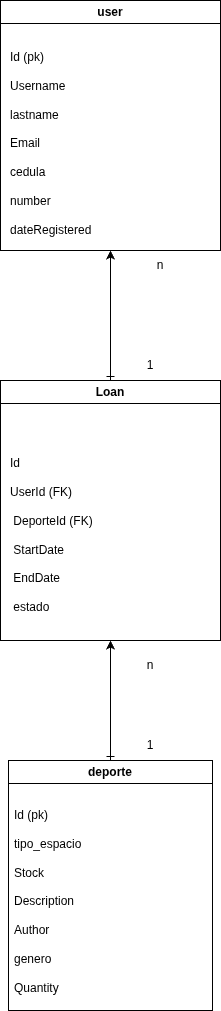

The diagram above was exported from draw.io. Its source (the exported page's mxGraphModel, read from the mxfile embedded in the PNG):
<mxGraphModel dx="1348" dy="793" grid="1" gridSize="10" guides="1" tooltips="1" connect="1" arrows="1" fold="1" page="1" pageScale="1" pageWidth="827" pageHeight="1169" math="0" shadow="0">
  <root>
    <mxCell id="0" />
    <mxCell id="1" parent="0" />
    <mxCell id="6vH_zoDr5bvUJqOIfSpE-1" parent="1" style="swimlane;whiteSpace=wrap;html=1;" value="user" vertex="1">
      <mxGeometry height="250" width="220" x="400" y="110" as="geometry" />
    </mxCell>
    <mxCell id="6vH_zoDr5bvUJqOIfSpE-2" parent="6vH_zoDr5bvUJqOIfSpE-1" style="text;strokeColor=none;fillColor=none;align=left;verticalAlign=middle;spacingLeft=4;spacingRight=4;overflow=hidden;points=[[0,0.5],[1,0.5]];portConstraint=eastwest;rotatable=0;whiteSpace=wrap;html=1;" value="Id (pk)&lt;div&gt;&lt;br&gt;Username&lt;/div&gt;&lt;div&gt;&lt;br&gt;lastname&lt;/div&gt;&lt;div&gt;&lt;br&gt;Emai&lt;span style=&quot;background-color: transparent; color: light-dark(rgb(0, 0, 0), rgb(255, 255, 255));&quot;&gt;l&lt;/span&gt;&lt;/div&gt;&lt;div&gt;&lt;span style=&quot;background-color: transparent; color: light-dark(rgb(0, 0, 0), rgb(255, 255, 255));&quot;&gt;&lt;br&gt;&lt;/span&gt;&lt;/div&gt;&lt;div&gt;cedula&lt;/div&gt;&lt;div&gt;&lt;br&gt;number&lt;/div&gt;&lt;div&gt;&lt;br&gt;dateRegistered&lt;/div&gt;" vertex="1">
      <mxGeometry height="215" width="216" x="4" y="35" as="geometry" />
    </mxCell>
    <mxCell id="6vH_zoDr5bvUJqOIfSpE-3" parent="1" style="swimlane;whiteSpace=wrap;html=1;" value="deporte" vertex="1">
      <mxGeometry height="250" width="204" x="408" y="870" as="geometry" />
    </mxCell>
    <mxCell id="6vH_zoDr5bvUJqOIfSpE-4" parent="6vH_zoDr5bvUJqOIfSpE-3" style="text;strokeColor=none;fillColor=none;align=left;verticalAlign=middle;spacingLeft=4;spacingRight=4;overflow=hidden;points=[[0,0.5],[1,0.5]];portConstraint=eastwest;rotatable=0;whiteSpace=wrap;html=1;" value="Id (pk)&lt;div&gt;&lt;br&gt;tipo_espacio&lt;/div&gt;&lt;div&gt;&lt;br&gt;Stock&lt;/div&gt;&lt;div&gt;&lt;br&gt;Description&lt;/div&gt;&lt;div&gt;&lt;br&gt;Author&lt;/div&gt;&lt;div&gt;&lt;br&gt;genero&lt;/div&gt;&lt;div&gt;&lt;br&gt;Quantity&lt;/div&gt;&lt;div&gt;&lt;br&gt;&lt;/div&gt;" vertex="1">
      <mxGeometry height="205" width="190" y="45" as="geometry" />
    </mxCell>
    <mxCell id="6vH_zoDr5bvUJqOIfSpE-5" edge="1" parent="1" source="6vH_zoDr5bvUJqOIfSpE-6" style="edgeStyle=orthogonalEdgeStyle;rounded=0;orthogonalLoop=1;jettySize=auto;html=1;entryX=0.5;entryY=1;entryDx=0;entryDy=0;startArrow=ERone;startFill=0;" target="6vH_zoDr5bvUJqOIfSpE-1">
      <mxGeometry relative="1" as="geometry" />
    </mxCell>
    <mxCell id="6vH_zoDr5bvUJqOIfSpE-6" parent="1" style="swimlane;whiteSpace=wrap;html=1;" value="Loan " vertex="1">
      <mxGeometry height="260" width="220" x="400" y="490" as="geometry" />
    </mxCell>
    <mxCell id="6vH_zoDr5bvUJqOIfSpE-7" parent="6vH_zoDr5bvUJqOIfSpE-6" style="text;strokeColor=none;fillColor=none;align=left;verticalAlign=middle;spacingLeft=4;spacingRight=4;overflow=hidden;points=[[0,0.5],[1,0.5]];portConstraint=eastwest;rotatable=0;whiteSpace=wrap;html=1;" value="&lt;div&gt;Id&amp;nbsp;&lt;/div&gt;&lt;div&gt;&lt;br&gt;UserId (FK)&lt;/div&gt;&lt;div&gt;&amp;nbsp;&lt;br&gt;&amp;nbsp;DeporteId (FK)&lt;/div&gt;&lt;div&gt;&amp;nbsp;&lt;br&gt;&amp;nbsp;StartDate&lt;/div&gt;&lt;div&gt;&lt;br&gt;&amp;nbsp;EndDate&amp;nbsp;&lt;/div&gt;&lt;div&gt;&lt;br&gt;&amp;nbsp;estado&lt;/div&gt;" vertex="1">
      <mxGeometry height="210" width="216" x="4" y="50" as="geometry" />
    </mxCell>
    <mxCell id="6vH_zoDr5bvUJqOIfSpE-8" edge="1" parent="1" source="6vH_zoDr5bvUJqOIfSpE-3" style="endArrow=classic;html=1;rounded=0;exitX=0.5;exitY=0;exitDx=0;exitDy=0;entryX=0.5;entryY=1;entryDx=0;entryDy=0;endFill=1;startArrow=ERone;startFill=0;" target="6vH_zoDr5bvUJqOIfSpE-6" value="">
      <mxGeometry height="50" relative="1" width="50" as="geometry">
        <mxPoint x="830" y="610" as="sourcePoint" />
        <mxPoint x="880" y="560" as="targetPoint" />
      </mxGeometry>
    </mxCell>
    <mxCell id="6vH_zoDr5bvUJqOIfSpE-9" parent="1" style="text;html=1;whiteSpace=wrap;strokeColor=none;fillColor=none;align=center;verticalAlign=middle;rounded=0;" value="1" vertex="1">
      <mxGeometry height="30" width="60" x="520" y="840" as="geometry" />
    </mxCell>
    <mxCell id="6vH_zoDr5bvUJqOIfSpE-10" parent="1" style="text;html=1;whiteSpace=wrap;strokeColor=none;fillColor=none;align=center;verticalAlign=middle;rounded=0;" value="n" vertex="1">
      <mxGeometry height="30" width="60" x="520" y="760" as="geometry" />
    </mxCell>
    <mxCell id="6vH_zoDr5bvUJqOIfSpE-11" parent="1" style="text;html=1;whiteSpace=wrap;strokeColor=none;fillColor=none;align=center;verticalAlign=middle;rounded=0;" value="1" vertex="1">
      <mxGeometry height="30" width="60" x="520" y="460" as="geometry" />
    </mxCell>
    <mxCell id="6vH_zoDr5bvUJqOIfSpE-12" parent="1" style="text;html=1;whiteSpace=wrap;strokeColor=none;fillColor=none;align=center;verticalAlign=middle;rounded=0;" value="n" vertex="1">
      <mxGeometry height="30" width="60" x="530" y="360" as="geometry" />
    </mxCell>
  </root>
</mxGraphModel>